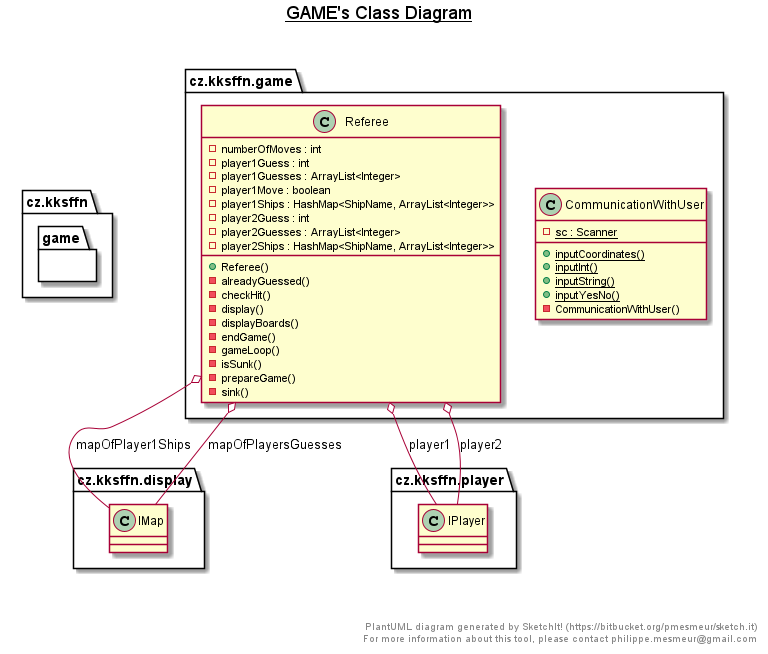

The diagram above was rendered by PlantUML. Its source (embedded in the PNG):
@startuml

title __GAME's Class Diagram__\n

  package cz.kksffn {
    package game {
      class cz.kksffn.game.CommunicationWithUser {
          {static} - sc : Scanner
          {static} + inputCoordinates()
          {static} + inputInt()
          {static} + inputString()
          {static} + inputYesNo()
          - CommunicationWithUser()
      }
    }
  }
  

  package cz.kksffn {
    package game {
      class cz.kksffn.game.Referee {
          - numberOfMoves : int
          - player1Guess : int
          - player1Guesses : ArrayList<Integer>
          - player1Move : boolean
          - player1Ships : HashMap<ShipName, ArrayList<Integer>>
          - player2Guess : int
          - player2Guesses : ArrayList<Integer>
          - player2Ships : HashMap<ShipName, ArrayList<Integer>>
          + Referee()
          - alreadyGuessed()
          - checkHit()
          - display()
          - displayBoards()
          - endGame()
          - gameLoop()
          - isSunk()
          - prepareGame()
          - sink()
      }
    }
  }
  

  cz.kksffn.game.Referee o-- cz.kksffn.display.IMap : mapOfPlayer1Ships
  cz.kksffn.game.Referee o-- cz.kksffn.display.IMap : mapOfPlayersGuesses
  cz.kksffn.game.Referee o-- cz.kksffn.player.IPlayer : player1
  cz.kksffn.game.Referee o-- cz.kksffn.player.IPlayer : player2


right footer


PlantUML diagram generated by SketchIt! (https://bitbucket.org/pmesmeur/sketch.it)
For more information about this tool, please contact philippe.mesmeur@gmail.com
endfooter

@enduml